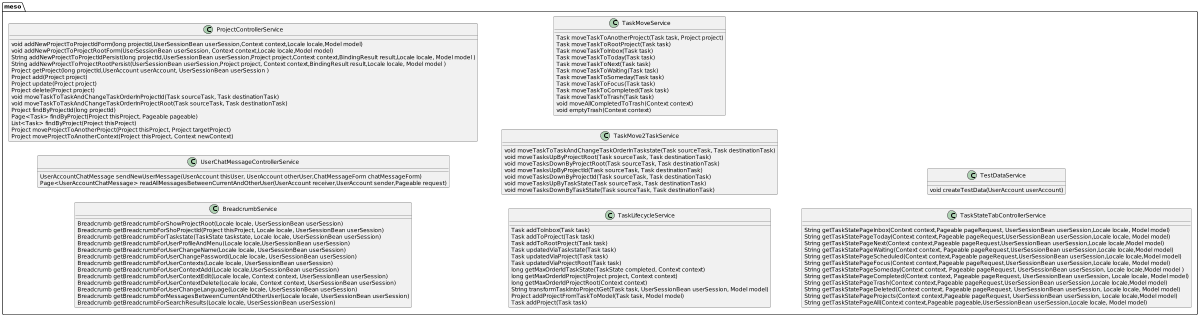

The diagram above was rendered by PlantUML. Its source (embedded in the PNG):
@startuml
'https://plantuml.com/class-diagram

left to right direction
'top to bottom direction

scale 1200 width

package meso {
    class BreadcrumbService {
        Breadcrumb getBreadcrumbForShowProjectRoot(Locale locale, UserSessionBean userSession)
        Breadcrumb getBreadcrumbForShoProjectId(Project thisProject, Locale locale, UserSessionBean userSession)
        Breadcrumb getBreadcrumbForTaskstate(TaskState taskstate, Locale locale, UserSessionBean userSession)
        Breadcrumb getBreadcrumbForUserProfileAndMenu(Locale locale,UserSessionBean userSession)
        Breadcrumb getBreadcrumbForUserChangeName(Locale locale, UserSessionBean userSession)
        Breadcrumb getBreadcrumbForUserChangePassword(Locale locale, UserSessionBean userSession)
        Breadcrumb getBreadcrumbForUserContexts(Locale locale, UserSessionBean userSession)
        Breadcrumb getBreadcrumbForUserContextAdd(Locale locale,UserSessionBean userSession)
        Breadcrumb getBreadcrumbForUserContextEdit(Locale locale, Context context, UserSessionBean userSession)
        Breadcrumb getBreadcrumbForUserContextDelete(Locale locale, Context context, UserSessionBean userSession)
        Breadcrumb getBreadcrumbForUserChangeLanguage(Locale locale, UserSessionBean userSession)
        Breadcrumb getBreadcrumbForMessagesBetweenCurrentAndOtherUser(Locale locale, UserSessionBean userSession)
        Breadcrumb getBreadcrumbForSearchResults(Locale locale, UserSessionBean userSession)
    }
    class UserChatMessageControllerService {
      UserAccountChatMessage sendNewUserMessage(UserAccount thisUser, UserAccount otherUser,ChatMessageForm chatMessageForm)
      Page<UserAccountChatMessage> readAllMessagesBetweenCurrentAndOtherUser(UserAccount receiver,UserAccount sender,Pageable request)
    }
    class ProjectControllerService {
        void addNewProjectToProjectIdForm(long projectId,UserSessionBean userSession,Context context,Locale locale,Model model)
        void addNewProjectToProjectRootForm(UserSessionBean userSession, Context context,Locale locale,Model model)
        String addNewProjectToProjectIdPersist(long projectId,UserSessionBean userSession,Project project,Context context,BindingResult result,Locale locale, Model model )
        String addNewProjectToProjectRootPersist(UserSessionBean userSession,Project project, Context context,BindingResult result,Locale locale, Model model )
        Project getProject(long projectId,UserAccount userAccount, UserSessionBean userSession )
        Project add(Project project)
        Project update(Project project)
        Project delete(Project project)
        void moveTaskToTaskAndChangeTaskOrderInProjectId(Task sourceTask, Task destinationTask)
        void moveTaskToTaskAndChangeTaskOrderInProjectRoot(Task sourceTask, Task destinationTask)
        Project findByProjectId(long projectId)
        Page<Task> findByProject(Project thisProject, Pageable pageable)
        List<Task> findByProject(Project thisProject)
        Project moveProjectToAnotherProject(Project thisProject, Project targetProject)
        Project moveProjectToAnotherContext(Project thisProject, Context newContext)
    }
    class TaskLifecycleService {
      Task addToInbox(Task task)
      Task addToProject(Task task)
      Task addToRootProject(Task task)
      Task updatedViaTaskstate(Task task)
      Task updatedViaProject(Task task)
      Task updatedViaProjectRoot(Task task)
      long getMaxOrderIdTaskState(TaskState completed, Context context)
      long getMaxOrderIdProject(Project project, Context context)
      long getMaxOrderIdProjectRoot(Context context)
      String transformTaskIntoProjectGet(Task task, UserSessionBean userSession, Model model)
      Project addProjectFromTaskToModel(Task task, Model model)
      Task addProject(Task task)
    }
    class TaskMove2TaskService {
      void moveTaskToTaskAndChangeTaskOrderInTaskstate(Task sourceTask, Task destinationTask)
      void moveTasksUpByProjectRoot(Task sourceTask, Task destinationTask)
      void moveTasksDownByProjectRoot(Task sourceTask, Task destinationTask)
      void moveTasksUpByProjectId(Task sourceTask, Task destinationTask)
      void moveTasksDownByProjectId(Task sourceTask, Task destinationTask)
      void moveTasksUpByTaskState(Task sourceTask, Task destinationTask)
      void moveTasksDownByTaskState(Task sourceTask, Task destinationTask)
    }
    class TaskMoveService {
      Task moveTaskToAnotherProject(Task task, Project project)
      Task moveTaskToRootProject(Task task)
      Task moveTaskToInbox(Task task)
      Task moveTaskToToday(Task task)
      Task moveTaskToNext(Task task)
      Task moveTaskToWaiting(Task task)
      Task moveTaskToSomeday(Task task)
      Task moveTaskToFocus(Task task)
      Task moveTaskToCompleted(Task task)
      Task moveTaskToTrash(Task task)
      void moveAllCompletedToTrash(Context context)
      void emptyTrash(Context context)
    }
    class TaskStateTabControllerService {
      String getTaskStatePageInbox(Context context,Pageable pageRequest, UserSessionBean userSession,Locale locale, Model model)
      String getTaskStatePageToday(Context context,Pageable pageRequest,UserSessionBean userSession,Locale locale, Model model)
      String getTaskStatePageNext(Context context,Pageable pageRequest,UserSessionBean userSession,Locale locale,Model model)
      String getTaskStatePageWaiting(Context context, Pageable pageRequest,UserSessionBean userSession,Locale locale,Model model)
      String getTaskStatePageScheduled(Context context,Pageable pageRequest,UserSessionBean userSession,Locale locale,Model model)
      String getTaskStatePageFocus(Context context,Pageable pageRequest,UserSessionBean userSession,Locale locale, Model model)
      String getTaskStatePageSomeday(Context context, Pageable pageRequest, UserSessionBean userSession, Locale locale,Model model )
      String getTaskStatePageCompleted(Context context, Pageable pageRequest, UserSessionBean userSession, Locale locale, Model model)
      String getTaskStatePageTrash(Context context,Pageable pageRequest,UserSessionBean userSession,Locale locale,Model model)
      String getTaskStatePageDeleted(Context context, Pageable pageRequest, UserSessionBean userSession, Locale locale, Model model)
      String getTaskStatePageProjects(Context context,Pageable pageRequest, UserSessionBean userSession, Locale locale,Model model)
      String getTaskStatePageAll(Context context,Pageable pageable,UserSessionBean userSession,Locale locale, Model model)
    }
    class TestDataService {
        void createTestData(UserAccount userAccount)
    }

}


@enduml